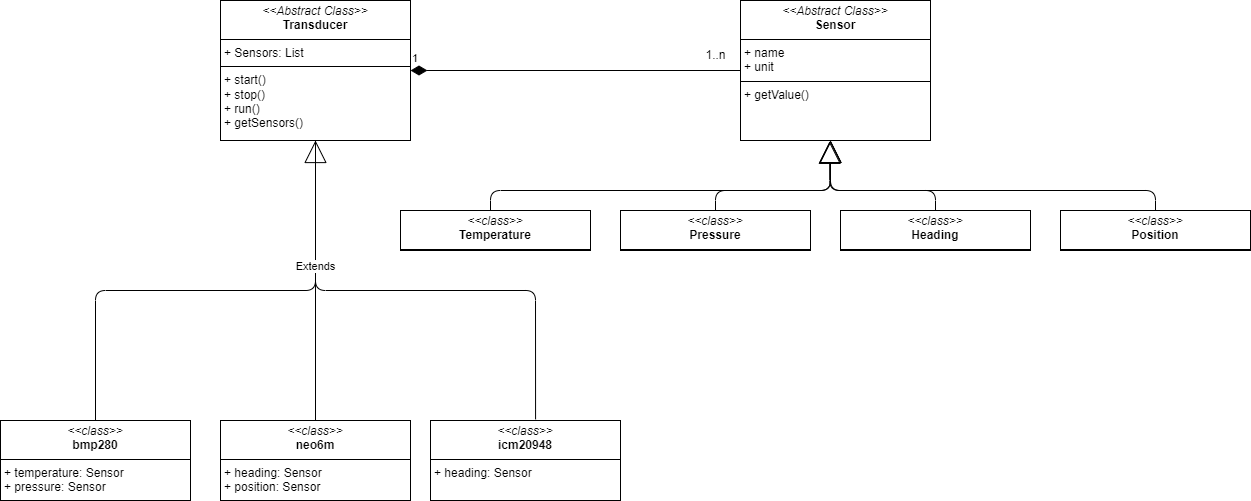

The diagram above was exported from draw.io. Its source (the exported page's mxGraphModel, read from the mxfile embedded in the PNG):
<mxGraphModel dx="2436" dy="1590" grid="1" gridSize="10" guides="1" tooltips="1" connect="1" arrows="1" fold="1" page="1" pageScale="1" pageWidth="850" pageHeight="1100" math="0" shadow="0">
  <root>
    <mxCell id="0" />
    <mxCell id="1" parent="0" />
    <mxCell id="20" style="edgeStyle=none;html=1;exitX=0.5;exitY=1;exitDx=0;exitDy=0;entryX=0.5;entryY=0;entryDx=0;entryDy=0;endArrow=none;endFill=0;startArrow=block;startFill=0;targetPerimeterSpacing=0;endSize=0;startSize=20;" parent="1" source="8" target="21" edge="1">
      <mxGeometry relative="1" as="geometry" />
    </mxCell>
    <mxCell id="8" value="&lt;p style=&quot;margin:0px;margin-top:4px;text-align:center;&quot;&gt;&lt;i&gt;&amp;lt;&amp;lt;Abstract Class&amp;gt;&amp;gt;&lt;/i&gt;&lt;br&gt;&lt;b&gt;Transducer&lt;/b&gt;&lt;/p&gt;&lt;hr size=&quot;1&quot; style=&quot;border-style:solid;&quot;&gt;&lt;p style=&quot;margin:0px;margin-left:4px;&quot;&gt;+ Sensors: List&lt;br&gt;&lt;/p&gt;&lt;hr size=&quot;1&quot; style=&quot;border-style:solid;&quot;&gt;&lt;p style=&quot;margin:0px;margin-left:4px;&quot;&gt;+ start()&lt;br&gt;+ stop()&lt;/p&gt;&lt;p style=&quot;margin:0px;margin-left:4px;&quot;&gt;+ run()&lt;/p&gt;&lt;p style=&quot;margin:0px;margin-left:4px;&quot;&gt;+ getSensors()&lt;/p&gt;" style="verticalAlign=top;align=left;overflow=fill;html=1;whiteSpace=wrap;" parent="1" vertex="1">
      <mxGeometry x="10" width="190" height="140" as="geometry" />
    </mxCell>
    <mxCell id="9" value="&lt;p style=&quot;margin:0px;margin-top:4px;text-align:center;&quot;&gt;&lt;i&gt;&amp;lt;&amp;lt;Abstract Class&amp;gt;&amp;gt;&lt;/i&gt;&lt;br&gt;&lt;b&gt;Sensor&lt;/b&gt;&lt;/p&gt;&lt;hr size=&quot;1&quot; style=&quot;border-style:solid;&quot;&gt;&lt;p style=&quot;margin:0px;margin-left:4px;&quot;&gt;+ name&lt;br&gt;+ unit&lt;/p&gt;&lt;hr size=&quot;1&quot; style=&quot;border-style:solid;&quot;&gt;&lt;p style=&quot;margin:0px;margin-left:4px;&quot;&gt;+ getValue()&lt;br&gt;&lt;/p&gt;" style="verticalAlign=top;align=left;overflow=fill;html=1;whiteSpace=wrap;" parent="1" vertex="1">
      <mxGeometry x="530" width="190" height="140" as="geometry" />
    </mxCell>
    <mxCell id="10" value="1" style="endArrow=none;html=1;endSize=12;startArrow=diamondThin;startSize=14;startFill=1;edgeStyle=orthogonalEdgeStyle;align=left;verticalAlign=bottom;exitX=1;exitY=0.5;exitDx=0;exitDy=0;endFill=0;entryX=0;entryY=0.5;entryDx=0;entryDy=0;" parent="1" source="8" target="9" edge="1">
      <mxGeometry x="-1" y="3" relative="1" as="geometry">
        <mxPoint x="260" y="260" as="sourcePoint" />
        <mxPoint x="390" y="110" as="targetPoint" />
      </mxGeometry>
    </mxCell>
    <mxCell id="13" value="1..n" style="text;html=1;align=center;verticalAlign=middle;resizable=0;points=[];autosize=1;strokeColor=none;fillColor=none;" parent="1" vertex="1">
      <mxGeometry x="485" y="40" width="40" height="30" as="geometry" />
    </mxCell>
    <mxCell id="23" style="edgeStyle=none;html=1;exitX=0.5;exitY=0;exitDx=0;exitDy=0;entryX=0.5;entryY=1;entryDx=0;entryDy=0;endArrow=none;endFill=0;" parent="1" source="19" target="8" edge="1">
      <mxGeometry relative="1" as="geometry">
        <Array as="points">
          <mxPoint x="-115" y="290" />
          <mxPoint x="105" y="290" />
        </Array>
      </mxGeometry>
    </mxCell>
    <mxCell id="19" value="&lt;p style=&quot;margin:0px;margin-top:4px;text-align:center;&quot;&gt;&lt;i&gt;&amp;lt;&amp;lt;class&amp;gt;&amp;gt;&lt;/i&gt;&lt;br&gt;&lt;b&gt;bmp280&lt;/b&gt;&lt;/p&gt;&lt;hr size=&quot;1&quot; style=&quot;border-style:solid;&quot;&gt;&lt;p style=&quot;margin:0px;margin-left:4px;&quot;&gt;+ temperature: Sensor&lt;br&gt;+ pressure: Sensor&lt;/p&gt;&lt;hr size=&quot;1&quot; style=&quot;border-style:solid;&quot;&gt;&lt;p style=&quot;margin:0px;margin-left:4px;&quot;&gt;+ method1(Type): Type&lt;br&gt;+ method2(Type, Type): Type&lt;/p&gt;" style="verticalAlign=top;align=left;overflow=fill;html=1;whiteSpace=wrap;" parent="1" vertex="1">
      <mxGeometry x="-210" y="420" width="190" height="80" as="geometry" />
    </mxCell>
    <mxCell id="21" value="&lt;p style=&quot;margin:0px;margin-top:4px;text-align:center;&quot;&gt;&lt;i&gt;&amp;lt;&amp;lt;class&amp;gt;&amp;gt;&lt;/i&gt;&lt;br&gt;&lt;b&gt;neo6m&lt;/b&gt;&lt;/p&gt;&lt;hr size=&quot;1&quot; style=&quot;border-style:solid;&quot;&gt;&lt;p style=&quot;margin:0px;margin-left:4px;&quot;&gt;+ heading: Sensor&lt;br&gt;+ position: Sensor&lt;/p&gt;&lt;hr size=&quot;1&quot; style=&quot;border-style:solid;&quot;&gt;&lt;p style=&quot;margin:0px;margin-left:4px;&quot;&gt;+ method1(Type): Type&lt;br&gt;+ method2(Type, Type): Type&lt;/p&gt;" style="verticalAlign=top;align=left;overflow=fill;html=1;whiteSpace=wrap;" parent="1" vertex="1">
      <mxGeometry x="10" y="420" width="190" height="80" as="geometry" />
    </mxCell>
    <mxCell id="22" value="&lt;p style=&quot;margin:0px;margin-top:4px;text-align:center;&quot;&gt;&lt;i&gt;&amp;lt;&amp;lt;class&amp;gt;&amp;gt;&lt;/i&gt;&lt;br&gt;&lt;b&gt;icm20948&lt;/b&gt;&lt;/p&gt;&lt;hr size=&quot;1&quot; style=&quot;border-style:solid;&quot;&gt;&lt;p style=&quot;margin:0px;margin-left:4px;&quot;&gt;+ heading: Sensor&lt;br&gt;&lt;br&gt;&lt;/p&gt;&lt;hr size=&quot;1&quot; style=&quot;border-style:solid;&quot;&gt;&lt;p style=&quot;margin:0px;margin-left:4px;&quot;&gt;+ method1(Type): Type&lt;br&gt;+ method2(Type, Type): Type&lt;/p&gt;" style="verticalAlign=top;align=left;overflow=fill;html=1;whiteSpace=wrap;" parent="1" vertex="1">
      <mxGeometry x="220" y="420" width="190" height="80" as="geometry" />
    </mxCell>
    <mxCell id="24" style="edgeStyle=none;html=1;entryX=0.5;entryY=1;entryDx=0;entryDy=0;endArrow=none;endFill=0;exitX=0.553;exitY=-0.014;exitDx=0;exitDy=0;exitPerimeter=0;" parent="1" source="22" edge="1">
      <mxGeometry relative="1" as="geometry">
        <mxPoint x="325" y="360" as="sourcePoint" />
        <mxPoint x="105" y="180" as="targetPoint" />
        <Array as="points">
          <mxPoint x="325" y="290" />
          <mxPoint x="105" y="290" />
        </Array>
      </mxGeometry>
    </mxCell>
    <mxCell id="25" value="Extends" style="edgeLabel;html=1;align=center;verticalAlign=middle;resizable=0;points=[];" parent="24" vertex="1" connectable="0">
      <mxGeometry x="0.6333" y="1" relative="1" as="geometry">
        <mxPoint as="offset" />
      </mxGeometry>
    </mxCell>
    <mxCell id="27" value="&lt;p style=&quot;margin:0px;margin-top:4px;text-align:center;&quot;&gt;&lt;i&gt;&amp;lt;&amp;lt;class&amp;gt;&amp;gt;&lt;/i&gt;&lt;br&gt;&lt;b&gt;Temperature&lt;/b&gt;&lt;/p&gt;&lt;hr size=&quot;1&quot; style=&quot;border-style:solid;&quot;&gt;&lt;p style=&quot;margin:0px;margin-left:4px;&quot;&gt;+ field1: Type&lt;br&gt;+ field2: Type&lt;/p&gt;&lt;hr size=&quot;1&quot; style=&quot;border-style:solid;&quot;&gt;&lt;p style=&quot;margin:0px;margin-left:4px;&quot;&gt;+ method1(Type): Type&lt;br&gt;+ method2(Type, Type): Type&lt;/p&gt;" style="verticalAlign=top;align=left;overflow=fill;html=1;whiteSpace=wrap;" parent="1" vertex="1">
      <mxGeometry x="190" y="210" width="190" height="40" as="geometry" />
    </mxCell>
    <mxCell id="28" value="&lt;p style=&quot;margin:0px;margin-top:4px;text-align:center;&quot;&gt;&lt;i&gt;&amp;lt;&amp;lt;class&amp;gt;&amp;gt;&lt;/i&gt;&lt;br&gt;&lt;b&gt;Pressure&lt;/b&gt;&lt;/p&gt;&lt;hr size=&quot;1&quot; style=&quot;border-style:solid;&quot;&gt;&lt;p style=&quot;margin:0px;margin-left:4px;&quot;&gt;+ field1: Type&lt;br&gt;+ field2: Type&lt;/p&gt;&lt;hr size=&quot;1&quot; style=&quot;border-style:solid;&quot;&gt;&lt;p style=&quot;margin:0px;margin-left:4px;&quot;&gt;+ method1(Type): Type&lt;br&gt;+ method2(Type, Type): Type&lt;/p&gt;" style="verticalAlign=top;align=left;overflow=fill;html=1;whiteSpace=wrap;" parent="1" vertex="1">
      <mxGeometry x="410" y="210" width="190" height="40" as="geometry" />
    </mxCell>
    <mxCell id="29" value="&lt;p style=&quot;margin:0px;margin-top:4px;text-align:center;&quot;&gt;&lt;i&gt;&amp;lt;&amp;lt;class&amp;gt;&amp;gt;&lt;/i&gt;&lt;br&gt;&lt;b&gt;Heading&lt;/b&gt;&lt;/p&gt;&lt;hr size=&quot;1&quot; style=&quot;border-style:solid;&quot;&gt;&lt;p style=&quot;margin:0px;margin-left:4px;&quot;&gt;+ field1: Type&lt;br&gt;+ field2: Type&lt;/p&gt;&lt;hr size=&quot;1&quot; style=&quot;border-style:solid;&quot;&gt;&lt;p style=&quot;margin:0px;margin-left:4px;&quot;&gt;+ method1(Type): Type&lt;br&gt;+ method2(Type, Type): Type&lt;/p&gt;" style="verticalAlign=top;align=left;overflow=fill;html=1;whiteSpace=wrap;" parent="1" vertex="1">
      <mxGeometry x="630" y="210" width="190" height="40" as="geometry" />
    </mxCell>
    <mxCell id="30" value="&lt;p style=&quot;margin:0px;margin-top:4px;text-align:center;&quot;&gt;&lt;i&gt;&amp;lt;&amp;lt;class&amp;gt;&amp;gt;&lt;/i&gt;&lt;br&gt;&lt;b&gt;Position&lt;/b&gt;&lt;/p&gt;&lt;hr size=&quot;1&quot; style=&quot;border-style:solid;&quot;&gt;&lt;p style=&quot;margin:0px;margin-left:4px;&quot;&gt;+ field1: Type&lt;br&gt;+ field2: Type&lt;/p&gt;&lt;hr size=&quot;1&quot; style=&quot;border-style:solid;&quot;&gt;&lt;p style=&quot;margin:0px;margin-left:4px;&quot;&gt;+ method1(Type): Type&lt;br&gt;+ method2(Type, Type): Type&lt;/p&gt;" style="verticalAlign=top;align=left;overflow=fill;html=1;whiteSpace=wrap;" parent="1" vertex="1">
      <mxGeometry x="850" y="210" width="190" height="40" as="geometry" />
    </mxCell>
    <mxCell id="31" style="edgeStyle=orthogonalEdgeStyle;html=1;endArrow=none;endFill=0;startArrow=block;startFill=0;targetPerimeterSpacing=0;endSize=0;startSize=20;entryX=0.5;entryY=0;entryDx=0;entryDy=0;exitX=0.5;exitY=1;exitDx=0;exitDy=0;" parent="1" edge="1">
      <mxGeometry relative="1" as="geometry">
        <mxPoint x="620" y="140" as="sourcePoint" />
        <mxPoint x="280" y="210" as="targetPoint" />
        <Array as="points">
          <mxPoint x="620" y="190" />
          <mxPoint x="280" y="190" />
        </Array>
      </mxGeometry>
    </mxCell>
    <mxCell id="32" style="edgeStyle=none;html=1;endArrow=none;endFill=0;startArrow=block;startFill=0;targetPerimeterSpacing=0;endSize=0;startSize=20;entryX=0.5;entryY=0;entryDx=0;entryDy=0;" parent="1" target="28" edge="1">
      <mxGeometry relative="1" as="geometry">
        <mxPoint x="620" y="140" as="sourcePoint" />
        <mxPoint x="295" y="220" as="targetPoint" />
        <Array as="points">
          <mxPoint x="620" y="190" />
          <mxPoint x="505" y="190" />
        </Array>
      </mxGeometry>
    </mxCell>
    <mxCell id="33" style="edgeStyle=none;html=1;endArrow=none;endFill=0;startArrow=block;startFill=0;targetPerimeterSpacing=0;endSize=0;startSize=20;entryX=0.5;entryY=0;entryDx=0;entryDy=0;" parent="1" target="29" edge="1">
      <mxGeometry relative="1" as="geometry">
        <mxPoint x="620" y="140" as="sourcePoint" />
        <mxPoint x="305" y="230" as="targetPoint" />
        <Array as="points">
          <mxPoint x="620" y="190" />
          <mxPoint x="725" y="190" />
        </Array>
      </mxGeometry>
    </mxCell>
    <mxCell id="34" style="edgeStyle=orthogonalEdgeStyle;html=1;endArrow=none;endFill=0;startArrow=block;startFill=0;targetPerimeterSpacing=0;endSize=0;startSize=20;entryX=0.5;entryY=0;entryDx=0;entryDy=0;exitX=0.469;exitY=1.006;exitDx=0;exitDy=0;exitPerimeter=0;" parent="1" source="9" target="30" edge="1">
      <mxGeometry relative="1" as="geometry">
        <mxPoint x="700" y="160" as="sourcePoint" />
        <mxPoint x="1025" y="230" as="targetPoint" />
        <Array as="points">
          <mxPoint x="619" y="190" />
          <mxPoint x="945" y="190" />
        </Array>
      </mxGeometry>
    </mxCell>
  </root>
</mxGraphModel>